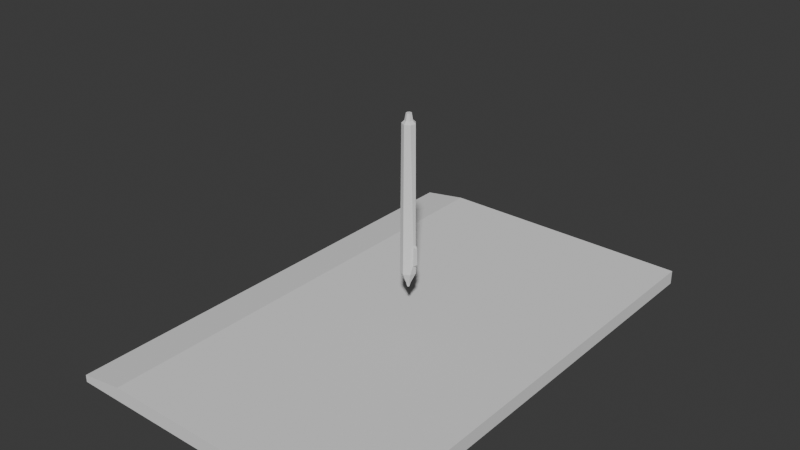 # Source: grafix_tablet_model.blend  (saved by Blender 4.0.36; exported with 4.5.12 LTS)
import bpy
from mathutils import Matrix  # noqa: F401  (used for matrix-valued properties, if any)

bpy.ops.wm.read_factory_settings(use_empty=True)
scene = bpy.context.scene
scene.name = 'Scene'

# ---- collections
col_collection = bpy.data.collections.new('Collection'); scene.collection.children.link(col_collection)

# ---- world
world_world = bpy.data.worlds.new('World'); scene.world = world_world
world_world.use_nodes = True; world_world.node_tree.nodes.clear()
_N = world_world.node_tree.nodes; _L = world_world.node_tree.links
n0 = _N.new('ShaderNodeOutputWorld'); n0.name = 'World Output'; n0.location = (300, 300)
n1 = _N.new('ShaderNodeBackground'); n1.name = 'Background'; n1.location = (10, 300)
n1.inputs[0].default_value = (0.05088, 0.05088, 0.05088, 1.0)
_L.new(n1.outputs[0], n0.inputs[0])
n0.is_active_output = True
world_world.color = (0.05088, 0.05088, 0.05088)
world_world.use_sun_shadow = False
world_world.sun_shadow_jitter_overblur = 0.0

# ---- meshes
me_cube = bpy.data.meshes.new('Cube')
me_cube.from_pydata([(-0.8263, -1.655, -1.0), (-0.8263, -1.655, -0.9023), (-0.8263, 1.655, -1.0), (-0.8263, 1.655, -0.9023), (1.0, -1.655, -1.0), (1.0, -1.655, -0.9023), (1.0, 1.655, -1.0), (1.0, 1.655, -0.9023), (-1.136, 1.655, -1.0), (-1.136, -1.655, -1.0), (-1.136, -1.655, -0.9507), (-1.136, 1.655, -0.9507)], [], [(1, 3, 11, 10), (2, 3, 7, 6), (6, 7, 5, 4), (4, 5, 1, 0), (2, 6, 4, 0), (7, 3, 1, 5), (9, 10, 11, 8), (2, 0, 9, 8), (3, 2, 8, 11), (0, 1, 10, 9)])
_uv = me_cube.uv_layers.new(name='UVMap')
_uv.uv.foreach_set('vector', [0.875, 0.75, 0.875, 0.5, 0.875, 0.5, 0.875, 0.75, 0.375, 0.25, 0.625, 0.25, 0.625, 0.5, 0.375, 0.5, 0.375, 0.5, 0.625, 0.5, 0.625, 0.75, 0.375, 0.75, 0.375, 0.75, 0.625, 0.75, 0.625, 1.0, 0.375, 1.0, 0.125, 0.5, 0.375, 0.5, 0.375, 0.75, 0.125, 0.75, 0.625, 0.5, 0.875, 0.5, 0.875, 0.75, 0.625, 0.75, 0.375, 0.0, 0.625, 0.0, 0.625, 0.25, 0.375, 0.25, 0.125, 0.5, 0.125, 0.75, 0.125, 0.75, 0.125, 0.5, 0.625, 0.25, 0.375, 0.25, 0.375, 0.25, 0.625, 0.25, 0.375, 1.0, 0.625, 1.0, 0.625, 1.0, 0.375, 1.0])
me_cube.use_mirror_y = True
me_cube.update()
me_cylinder = bpy.data.meshes.new('Cylinder')
me_cylinder.from_pydata([(-1.518e-09, 0.8503, -1.0), (0.0, 1.0, 1.0), (0.6648, 0.5302, -1.0), (0.7818, 0.6235, 1.0), (0.829, -0.1892, -1.0), (0.9749, -0.2225, 1.0), (0.3689, -0.7661, -1.0), (0.4339, -0.901, 1.0), (-0.3689, -0.7661, -1.0), (-0.4339, -0.901, 1.0), (-1.108, 0.007496, 0.594), (-1.131, -0.01899, 0.8734), (-1.032, 0.3396, 0.5938), (-1.032, 0.4138, 0.8731), (0.2183, 0.1741, 1.159), (-4.596e-09, 0.2792, 1.159), (0.2722, -0.06212, 1.159), (0.1211, -0.2515, 1.159), (-0.1211, -0.2515, 1.159), (-0.2722, -0.06212, 1.159), (-0.2183, 0.1741, 1.159), (0.1227, 0.09784, 1.209), (-2.583e-09, 0.1569, 1.209), (0.153, -0.03492, 1.209), (0.06809, -0.1414, 1.209), (-0.06809, -0.1414, 1.209), (-0.153, -0.03492, 1.209), (-0.1227, 0.09784, 1.209), (9.567e-08, 0.5182, -1.034), (0.4052, 0.3231, -1.034), (0.5052, -0.1153, -1.034), (0.2249, -0.4669, -1.034), (-0.2249, -0.4669, -1.034), (-0.5052, -0.1153, -1.034), (-0.4052, 0.3231, -1.034), (4.337e-07, 0.3539, -1.126), (0.2767, 0.2207, -1.126), (0.3451, -0.07876, -1.126), (0.1536, -0.3189, -1.126), (-0.1536, -0.3189, -1.126), (-0.3451, -0.07876, -1.126), (-0.2767, 0.2207, -1.126), (-0.9749, -0.2225, 1.0), (-0.829, -0.1892, -1.0), (-0.6648, 0.5302, -1.0), (-0.7818, 0.6235, 1.0), (-1.425, 0.0817, 0.8524), (-1.405, 0.1041, 0.6163), (-1.341, 0.3848, 0.616), (-1.341, 0.4475, 0.8521)], [], [(0, 1, 3, 2), (2, 3, 5, 4), (4, 5, 7, 6), (6, 7, 9, 8), (8, 9, 42, 43), (7, 5, 16, 17), (11, 13, 49, 46), (44, 45, 1, 0), (44, 0, 28, 34), (20, 19, 26, 27), (45, 42, 19, 20), (9, 7, 17, 18), (1, 45, 20, 15), (5, 3, 14, 16), (42, 9, 18, 19), (3, 1, 15, 14), (21, 22, 27, 26, 25, 24, 23), (18, 17, 24, 25), (16, 14, 21, 23), (15, 20, 27, 22), (19, 18, 25, 26), (17, 16, 23, 24), (14, 15, 22, 21), (32, 33, 40, 39), (2, 4, 30, 29), (8, 43, 33, 32), (0, 2, 29, 28), (4, 6, 31, 30), (43, 44, 34, 33), (6, 8, 32, 31), (35, 36, 37, 38, 39, 40, 41), (30, 31, 38, 37), (28, 29, 36, 35), (33, 34, 41, 40), (31, 32, 39, 38), (29, 30, 37, 36), (34, 28, 35, 41), (11, 10, 43, 42), (10, 12, 44, 43), (13, 11, 42, 45), (12, 13, 45, 44), (47, 46, 49, 48), (10, 11, 46, 47), (13, 12, 48, 49), (12, 10, 47, 48)])
_uv = me_cylinder.uv_layers.new(name='UVMap')
_uv.uv.foreach_set('vector', [1.0, 0.5, 1.0, 1.0, 0.8571, 1.0, 0.8571, 0.5, 0.8571, 0.5, 0.8571, 1.0, 0.7143, 1.0, 0.7143, 0.5, 0.7143, 0.5, 0.7143, 1.0, 0.5714, 1.0, 0.5714, 0.5, 0.5714, 0.5, 0.5714, 1.0, 0.4286, 1.0, 0.4286, 0.5, 0.4286, 0.5, 0.4286, 1.0, 0.2857, 1.0, 0.2857, 0.5, 0.5714, 1.0, 0.7143, 1.0, 0.7143, 1.0, 0.5714, 1.0, 0.2512, 0.9488, 0.1774, 0.9488, 0.1774, 0.9488, 0.2512, 0.9488, 0.1429, 0.5, 0.1429, 1.0, 2.98e-08, 1.0, 2.98e-08, 0.5, 0.1429, 0.5, 2.98e-08, 0.5, 2.98e-08, 0.5, 0.1429, 0.5, 0.1429, 1.0, 0.2857, 1.0, 0.2857, 1.0, 0.1429, 1.0, 0.1429, 1.0, 0.2857, 1.0, 0.2857, 1.0, 0.1429, 1.0, 0.4286, 1.0, 0.5714, 1.0, 0.5714, 1.0, 0.4286, 1.0, 2.98e-08, 1.0, 0.1429, 1.0, 0.1429, 1.0, 2.98e-08, 1.0, 0.7143, 1.0, 0.8571, 1.0, 0.8571, 1.0, 0.7143, 1.0, 0.2857, 1.0, 0.4286, 1.0, 0.4286, 1.0, 0.2857, 1.0, 0.8571, 1.0, 1.0, 1.0, 1.0, 1.0, 0.8571, 1.0, 0.4376, 0.3996, 0.25, 0.49, 0.06236, 0.3996, 0.01602, 0.1966, 0.1459, 0.03377, 0.3541, 0.03377, 0.484, 0.1966, 0.4286, 1.0, 0.5714, 1.0, 0.5714, 1.0, 0.4286, 1.0, 0.7143, 1.0, 0.8571, 1.0, 0.8571, 1.0, 0.7143, 1.0, 2.98e-08, 1.0, 0.1429, 1.0, 0.1429, 1.0, 2.98e-08, 1.0, 0.2857, 1.0, 0.4286, 1.0, 0.4286, 1.0, 0.2857, 1.0, 0.5714, 1.0, 0.7143, 1.0, 0.7143, 1.0, 0.5714, 1.0, 0.8571, 1.0, 1.0, 1.0, 1.0, 1.0, 0.8571, 1.0, 0.4286, 0.5, 0.2857, 0.5, 0.2857, 0.5, 0.4286, 0.5, 0.8571, 0.5, 0.7143, 0.5, 0.7143, 0.5, 0.8571, 0.5, 0.4286, 0.5, 0.2857, 0.5, 0.2857, 0.5, 0.4286, 0.5, 1.0, 0.5, 0.8571, 0.5, 0.8571, 0.5, 1.0, 0.5, 0.7143, 0.5, 0.5714, 0.5, 0.5714, 0.5, 0.7143, 0.5, 0.2857, 0.5, 0.1429, 0.5, 0.1429, 0.5, 0.2857, 0.5, 0.5714, 0.5, 0.4286, 0.5, 0.4286, 0.5, 0.5714, 0.5, 0.75, 0.49, 0.9376, 0.3996, 0.984, 0.1966, 0.8541, 0.03377, 0.6459, 0.03377, 0.516, 0.1966, 0.5624, 0.3996, 0.7143, 0.5, 0.5714, 0.5, 0.5714, 0.5, 0.7143, 0.5, 1.0, 0.5, 0.8571, 0.5, 0.8571, 0.5, 1.0, 0.5, 0.2857, 0.5, 0.1429, 0.5, 0.1429, 0.5, 0.2857, 0.5, 0.5714, 0.5, 0.4286, 0.5, 0.4286, 0.5, 0.5714, 0.5, 0.8571, 0.5, 0.7143, 0.5, 0.7143, 0.5, 0.8571, 0.5, 0.1429, 0.5, 2.98e-08, 0.5, 2.98e-08, 0.5, 0.1429, 0.5, 0.2512, 0.9488, 0.2469, 0.5512, 0.2857, 0.5, 0.2857, 1.0, 0.2469, 0.5512, 0.1817, 0.5512, 0.1429, 0.5, 0.2857, 0.5, 0.1774, 0.9488, 0.2512, 0.9488, 0.2857, 1.0, 0.1429, 1.0, 0.1817, 0.5512, 0.1774, 0.9488, 0.1429, 1.0, 0.1429, 0.5, 0.2469, 0.5512, 0.2512, 0.9488, 0.1774, 0.9488, 0.1817, 0.5512, 0.2469, 0.5512, 0.2512, 0.9488, 0.2512, 0.9488, 0.2469, 0.5512, 0.1774, 0.9488, 0.1817, 0.5512, 0.1817, 0.5512, 0.1774, 0.9488, 0.1817, 0.5512, 0.2469, 0.5512, 0.2469, 0.5512, 0.1817, 0.5512])
me_cylinder.update()

# ---- objects
ob_cube = bpy.data.objects.new('Cube', me_cube)
ob_cylinder = bpy.data.objects.new('Cylinder', me_cylinder)

# ---- transforms, parenting, visibility, modifiers, constraints
ob_cube.location = (0.0, 0.0, 1.067)
ob_cube.use_mesh_mirror_y = True
ob_cylinder.location = (0.0, 0.0, 1.019)
ob_cylinder.scale = (-0.05249, -0.05249, -0.4989)

# ---- collection membership
col_collection.objects.link(ob_cube)
col_collection.objects.link(ob_cylinder)

# ---- scene / render settings (as saved in the file)
scene.frame_start = 1; scene.frame_end = 250; scene.frame_set(1)
scene.render.engine = 'BLENDER_EEVEE_NEXT'
scene.cycles.sampling_pattern = 'TABULATED_SOBOL'
bpy.context.view_layer.update()

# ---- added for rendering (the .blend has no active camera and no usable light): camera, sun
cam_auto = bpy.data.cameras.new('AutoCamera')
cam_auto.lens = 50.0
cam_auto.sensor_width = 36.0
cam_auto.clip_end = 1000.0
ob_auto_camera = bpy.data.objects.new('AutoCamera', cam_auto)
scene.collection.objects.link(ob_auto_camera)
ob_auto_camera.location = (3.8359, -4.68444, 3.94708)
ob_auto_camera.rotation_euler = (1.09748, -7.21219e-08, 0.694738)
scene.camera = ob_auto_camera
light_auto_sun = bpy.data.lights.new('AutoSun', 'SUN')
light_auto_sun.energy = 3.0
light_auto_sun.angle = 0.0523599
ob_auto_sun = bpy.data.objects.new('AutoSun', light_auto_sun)
scene.collection.objects.link(ob_auto_sun)
ob_auto_sun.rotation_euler = (0.872665, 0.174533, 0.523599)
bpy.context.view_layer.update()
